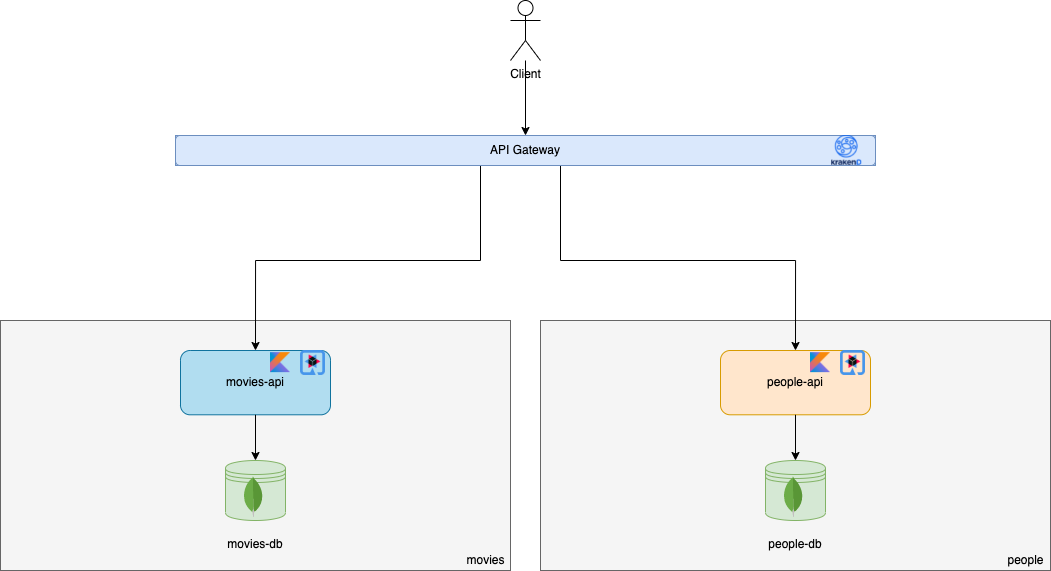

The diagram above was exported from draw.io. Its source (the exported page's mxGraphModel, read from the mxfile embedded in the PNG):
<mxGraphModel dx="6566" dy="2074" grid="1" gridSize="10" guides="1" tooltips="1" connect="1" arrows="1" fold="1" page="1" pageScale="1" pageWidth="827" pageHeight="1169" math="0" shadow="0">
  <root>
    <mxCell id="0" />
    <mxCell id="1" parent="0" />
    <mxCell id="2" value="Client" style="shape=umlActor;verticalLabelPosition=bottom;verticalAlign=top;html=1;outlineConnect=0;" vertex="1" parent="1">
      <mxGeometry x="-3090" y="-20" width="30" height="60" as="geometry" />
    </mxCell>
    <mxCell id="3" style="edgeStyle=orthogonalEdgeStyle;rounded=0;orthogonalLoop=1;jettySize=auto;html=1;entryX=0.5;entryY=0;entryDx=0;entryDy=0;" edge="1" source="2" target="29" parent="1">
      <mxGeometry relative="1" as="geometry" />
    </mxCell>
    <mxCell id="4" value="" style="rounded=0;whiteSpace=wrap;html=1;align=right;fillColor=#f5f5f5;fontColor=#333333;strokeColor=#666666;" vertex="1" parent="1">
      <mxGeometry x="-3060" y="300" width="510" height="250" as="geometry" />
    </mxCell>
    <mxCell id="5" value="people" style="text;html=1;align=center;verticalAlign=middle;resizable=0;points=[];autosize=1;strokeColor=none;fillColor=none;" vertex="1" parent="1">
      <mxGeometry x="-2600" y="530" width="50" height="20" as="geometry" />
    </mxCell>
    <mxCell id="6" value="" style="group" vertex="1" connectable="0" parent="1">
      <mxGeometry x="-2880" y="329.99999999999994" width="150" height="64.29000000000002" as="geometry" />
    </mxCell>
    <mxCell id="7" value="people-api" style="rounded=1;whiteSpace=wrap;html=1;fillColor=#ffe6cc;strokeColor=#d79b00;" vertex="1" parent="6">
      <mxGeometry width="150" height="64.29" as="geometry" />
    </mxCell>
    <mxCell id="8" value="" style="shape=image;verticalLabelPosition=bottom;labelBackgroundColor=#ffffff;verticalAlign=top;aspect=fixed;imageAspect=0;image=https://upload.wikimedia.org/wikipedia/commons/7/74/Kotlin_Icon.png;" vertex="1" parent="6">
      <mxGeometry x="90" y="2.150000000000034" width="20" height="20" as="geometry" />
    </mxCell>
    <mxCell id="9" value="" style="shape=image;verticalLabelPosition=bottom;labelBackgroundColor=default;verticalAlign=top;aspect=fixed;imageAspect=0;image=https://design.jboss.org/quarkus/logo/final/PNG/quarkus_icon_rgb_1024px_default.png;" vertex="1" parent="6">
      <mxGeometry x="120" y="5.684341886080802e-14" width="25" height="25" as="geometry" />
    </mxCell>
    <mxCell id="10" value="" style="group" vertex="1" connectable="0" parent="1">
      <mxGeometry x="-2860" y="440" width="110" height="110" as="geometry" />
    </mxCell>
    <mxCell id="11" value="" style="shape=datastore;whiteSpace=wrap;html=1;fillColor=#d5e8d4;strokeColor=#82b366;" vertex="1" parent="10">
      <mxGeometry x="25" width="60" height="60" as="geometry" />
    </mxCell>
    <mxCell id="12" value="&lt;font face=&quot;helvetica&quot;&gt;people-db&lt;/font&gt;" style="text;whiteSpace=wrap;html=1;align=center;" vertex="1" parent="10">
      <mxGeometry y="70" width="110" height="40" as="geometry" />
    </mxCell>
    <mxCell id="13" value="" style="shape=image;verticalLabelPosition=bottom;labelBackgroundColor=default;verticalAlign=top;aspect=fixed;imageAspect=0;image=https://cdn.worldvectorlogo.com/logos/mongodb-icon-1.svg;" vertex="1" parent="10">
      <mxGeometry x="30" y="10" width="50" height="50" as="geometry" />
    </mxCell>
    <mxCell id="14" style="edgeStyle=orthogonalEdgeStyle;rounded=0;orthogonalLoop=1;jettySize=auto;html=1;entryX=0.5;entryY=0;entryDx=0;entryDy=0;" edge="1" source="7" target="11" parent="1">
      <mxGeometry relative="1" as="geometry" />
    </mxCell>
    <mxCell id="15" style="edgeStyle=orthogonalEdgeStyle;rounded=0;orthogonalLoop=1;jettySize=auto;html=1;entryX=0.5;entryY=0;entryDx=0;entryDy=0;" edge="1" source="29" target="7" parent="1">
      <mxGeometry relative="1" as="geometry">
        <Array as="points">
          <mxPoint x="-3040" y="240" />
          <mxPoint x="-2805" y="240" />
        </Array>
      </mxGeometry>
    </mxCell>
    <mxCell id="16" value="" style="rounded=0;whiteSpace=wrap;html=1;align=right;fillColor=#f5f5f5;fontColor=#333333;strokeColor=#666666;" vertex="1" parent="1">
      <mxGeometry x="-3600" y="300" width="510" height="250" as="geometry" />
    </mxCell>
    <mxCell id="17" value="movies" style="text;html=1;align=center;verticalAlign=middle;resizable=0;points=[];autosize=1;strokeColor=none;fillColor=none;" vertex="1" parent="1">
      <mxGeometry x="-3140" y="530" width="50" height="20" as="geometry" />
    </mxCell>
    <mxCell id="18" value="" style="group" vertex="1" connectable="0" parent="1">
      <mxGeometry x="-3420" y="329.99999999999994" width="150" height="64.29000000000002" as="geometry" />
    </mxCell>
    <mxCell id="19" value="movies-api" style="rounded=1;whiteSpace=wrap;html=1;fillColor=#b1ddf0;strokeColor=#10739e;" vertex="1" parent="18">
      <mxGeometry width="150" height="64.29" as="geometry" />
    </mxCell>
    <mxCell id="20" value="" style="shape=image;verticalLabelPosition=bottom;labelBackgroundColor=#ffffff;verticalAlign=top;aspect=fixed;imageAspect=0;image=https://upload.wikimedia.org/wikipedia/commons/7/74/Kotlin_Icon.png;" vertex="1" parent="18">
      <mxGeometry x="90" y="2.150000000000034" width="20" height="20" as="geometry" />
    </mxCell>
    <mxCell id="21" value="" style="shape=image;verticalLabelPosition=bottom;labelBackgroundColor=default;verticalAlign=top;aspect=fixed;imageAspect=0;image=https://design.jboss.org/quarkus/logo/final/PNG/quarkus_icon_rgb_1024px_default.png;" vertex="1" parent="18">
      <mxGeometry x="120" y="5.684341886080802e-14" width="25" height="25" as="geometry" />
    </mxCell>
    <mxCell id="22" value="" style="group" vertex="1" connectable="0" parent="1">
      <mxGeometry x="-3400" y="440" width="110" height="110" as="geometry" />
    </mxCell>
    <mxCell id="23" value="" style="shape=datastore;whiteSpace=wrap;html=1;fillColor=#d5e8d4;strokeColor=#82b366;" vertex="1" parent="22">
      <mxGeometry x="25" width="60" height="60" as="geometry" />
    </mxCell>
    <mxCell id="24" value="&lt;font face=&quot;helvetica&quot;&gt;movies-db&lt;/font&gt;" style="text;whiteSpace=wrap;html=1;align=center;" vertex="1" parent="22">
      <mxGeometry y="70" width="110" height="40" as="geometry" />
    </mxCell>
    <mxCell id="25" value="" style="shape=image;verticalLabelPosition=bottom;labelBackgroundColor=default;verticalAlign=top;aspect=fixed;imageAspect=0;image=https://cdn.worldvectorlogo.com/logos/mongodb-icon-1.svg;" vertex="1" parent="22">
      <mxGeometry x="30" y="10" width="50" height="50" as="geometry" />
    </mxCell>
    <mxCell id="26" style="edgeStyle=orthogonalEdgeStyle;rounded=0;orthogonalLoop=1;jettySize=auto;html=1;entryX=0.5;entryY=0;entryDx=0;entryDy=0;" edge="1" source="19" target="23" parent="1">
      <mxGeometry relative="1" as="geometry" />
    </mxCell>
    <mxCell id="27" style="edgeStyle=orthogonalEdgeStyle;rounded=0;orthogonalLoop=1;jettySize=auto;html=1;entryX=0.5;entryY=0;entryDx=0;entryDy=0;" edge="1" source="29" target="19" parent="1">
      <mxGeometry relative="1" as="geometry">
        <Array as="points">
          <mxPoint x="-3120" y="240" />
          <mxPoint x="-3345" y="240" />
        </Array>
      </mxGeometry>
    </mxCell>
    <mxCell id="28" value="" style="group;fillColor=#dae8fc;strokeColor=#6c8ebf;" vertex="1" connectable="0" parent="1">
      <mxGeometry x="-3425" y="115" width="700" height="30" as="geometry" />
    </mxCell>
    <mxCell id="29" value="API Gateway" style="rounded=1;whiteSpace=wrap;html=1;fillColor=#dae8fc;strokeColor=#6c8ebf;" vertex="1" parent="28">
      <mxGeometry width="700" height="30" as="geometry" />
    </mxCell>
    <mxCell id="30" value="" style="shape=image;verticalLabelPosition=bottom;labelBackgroundColor=default;verticalAlign=top;aspect=fixed;imageAspect=0;image=https://cdn-images-1.medium.com/max/1200/1*uhY_mVhz9ZlCkt6pK6I01g.png;" vertex="1" parent="28">
      <mxGeometry x="656.25" width="30" height="30" as="geometry" />
    </mxCell>
  </root>
</mxGraphModel>